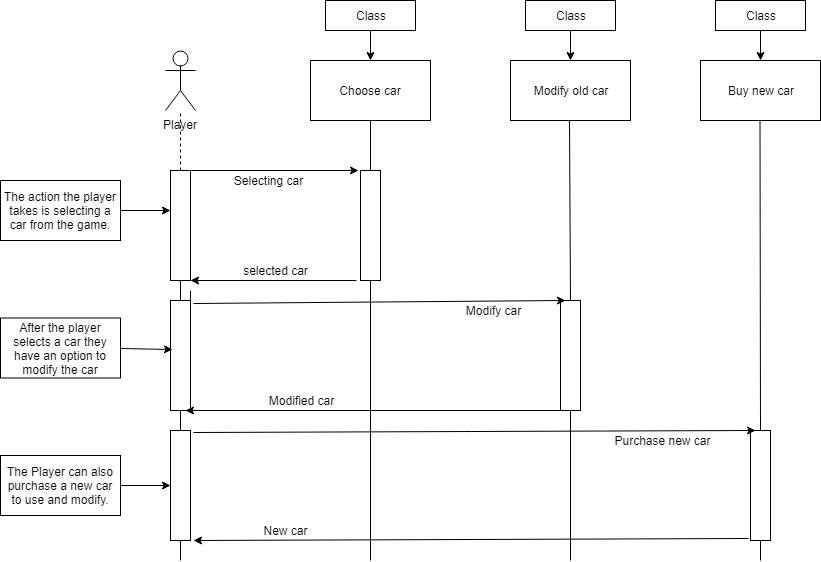

The diagram above was exported from draw.io. Its source (the exported page's mxGraphModel, read from the mxfile embedded in the PNG):
<mxGraphModel dx="754" dy="659" grid="1" gridSize="10" guides="1" tooltips="1" connect="1" arrows="1" fold="1" page="1" pageScale="1" pageWidth="850" pageHeight="1100" math="0" shadow="0">
  <root>
    <mxCell id="0" />
    <mxCell id="1" parent="0" />
    <mxCell id="HiUtj0Jwrrh1s9w1fNk5-1" value="" style="endArrow=classic;html=1;exitX=0.75;exitY=0;exitDx=0;exitDy=0;entryX=-0.1;entryY=0;entryDx=0;entryDy=0;entryPerimeter=0;" parent="1" source="HiUtj0Jwrrh1s9w1fNk5-3" target="HiUtj0Jwrrh1s9w1fNk5-7" edge="1">
      <mxGeometry width="50" height="50" relative="1" as="geometry">
        <mxPoint x="260" y="270" as="sourcePoint" />
        <mxPoint x="320" y="230" as="targetPoint" />
      </mxGeometry>
    </mxCell>
    <mxCell id="HiUtj0Jwrrh1s9w1fNk5-3" value="" style="rounded=0;whiteSpace=wrap;html=1;" parent="1" vertex="1">
      <mxGeometry x="190" y="230" width="20" height="110" as="geometry" />
    </mxCell>
    <mxCell id="HiUtj0Jwrrh1s9w1fNk5-5" value="" style="endArrow=none;html=1;entryX=0.5;entryY=1;entryDx=0;entryDy=0;" parent="1" target="HiUtj0Jwrrh1s9w1fNk5-3" edge="1">
      <mxGeometry width="50" height="50" relative="1" as="geometry">
        <mxPoint x="200" y="360" as="sourcePoint" />
        <mxPoint x="130" y="360" as="targetPoint" />
      </mxGeometry>
    </mxCell>
    <mxCell id="HiUtj0Jwrrh1s9w1fNk5-6" value="" style="endArrow=classic;html=1;exitX=-0.2;exitY=1;exitDx=0;exitDy=0;exitPerimeter=0;" parent="1" source="HiUtj0Jwrrh1s9w1fNk5-7" edge="1">
      <mxGeometry width="50" height="50" relative="1" as="geometry">
        <mxPoint x="320" y="340" as="sourcePoint" />
        <mxPoint x="210" y="340" as="targetPoint" />
      </mxGeometry>
    </mxCell>
    <mxCell id="HiUtj0Jwrrh1s9w1fNk5-7" value="" style="rounded=0;whiteSpace=wrap;html=1;" parent="1" vertex="1">
      <mxGeometry x="380" y="230" width="20" height="110" as="geometry" />
    </mxCell>
    <mxCell id="HiUtj0Jwrrh1s9w1fNk5-13" value="Player" style="shape=umlActor;verticalLabelPosition=bottom;labelBackgroundColor=#ffffff;verticalAlign=top;html=1;outlineConnect=0;" parent="1" vertex="1">
      <mxGeometry x="185" y="110" width="30" height="60" as="geometry" />
    </mxCell>
    <mxCell id="HiUtj0Jwrrh1s9w1fNk5-15" value="Choose car" style="rounded=0;whiteSpace=wrap;html=1;" parent="1" vertex="1">
      <mxGeometry x="330" y="120" width="120" height="60" as="geometry" />
    </mxCell>
    <mxCell id="HiUtj0Jwrrh1s9w1fNk5-16" value="Modify old car" style="rounded=0;whiteSpace=wrap;html=1;" parent="1" vertex="1">
      <mxGeometry x="530" y="120" width="120" height="60" as="geometry" />
    </mxCell>
    <mxCell id="HiUtj0Jwrrh1s9w1fNk5-17" value="Buy new car" style="rounded=0;whiteSpace=wrap;html=1;" parent="1" vertex="1">
      <mxGeometry x="720" y="120" width="120" height="60" as="geometry" />
    </mxCell>
    <mxCell id="AvdycMcBrKdT9zVHJhVS-1" value="" style="rounded=0;whiteSpace=wrap;html=1;" parent="1" vertex="1">
      <mxGeometry x="190" y="360" width="20" height="110" as="geometry" />
    </mxCell>
    <mxCell id="AvdycMcBrKdT9zVHJhVS-2" value="" style="rounded=0;whiteSpace=wrap;html=1;" parent="1" vertex="1">
      <mxGeometry x="580" y="360" width="20" height="110" as="geometry" />
    </mxCell>
    <mxCell id="AvdycMcBrKdT9zVHJhVS-3" value="" style="endArrow=none;html=1;entryX=0.5;entryY=1;entryDx=0;entryDy=0;exitX=0.5;exitY=0;exitDx=0;exitDy=0;" parent="1" source="HiUtj0Jwrrh1s9w1fNk5-7" target="HiUtj0Jwrrh1s9w1fNk5-15" edge="1">
      <mxGeometry width="50" height="50" relative="1" as="geometry">
        <mxPoint x="190" y="540" as="sourcePoint" />
        <mxPoint x="240" y="490" as="targetPoint" />
      </mxGeometry>
    </mxCell>
    <mxCell id="AvdycMcBrKdT9zVHJhVS-4" value="" style="endArrow=none;html=1;entryX=0.5;entryY=1;entryDx=0;entryDy=0;exitX=0.5;exitY=0;exitDx=0;exitDy=0;" parent="1" source="AvdycMcBrKdT9zVHJhVS-2" edge="1">
      <mxGeometry width="50" height="50" relative="1" as="geometry">
        <mxPoint x="589" y="230" as="sourcePoint" />
        <mxPoint x="589" y="180" as="targetPoint" />
      </mxGeometry>
    </mxCell>
    <mxCell id="AvdycMcBrKdT9zVHJhVS-5" value="" style="endArrow=classic;html=1;entryX=0.25;entryY=0;entryDx=0;entryDy=0;exitX=1.15;exitY=0.027;exitDx=0;exitDy=0;exitPerimeter=0;" parent="1" source="AvdycMcBrKdT9zVHJhVS-1" target="AvdycMcBrKdT9zVHJhVS-2" edge="1">
      <mxGeometry width="50" height="50" relative="1" as="geometry">
        <mxPoint x="190" y="540" as="sourcePoint" />
        <mxPoint x="240" y="490" as="targetPoint" />
      </mxGeometry>
    </mxCell>
    <mxCell id="AvdycMcBrKdT9zVHJhVS-6" value="" style="endArrow=classic;html=1;exitX=0.25;exitY=1;exitDx=0;exitDy=0;entryX=0.75;entryY=1;entryDx=0;entryDy=0;" parent="1" source="AvdycMcBrKdT9zVHJhVS-2" target="AvdycMcBrKdT9zVHJhVS-1" edge="1">
      <mxGeometry width="50" height="50" relative="1" as="geometry">
        <mxPoint x="180" y="620" as="sourcePoint" />
        <mxPoint x="230" y="570" as="targetPoint" />
      </mxGeometry>
    </mxCell>
    <mxCell id="AvdycMcBrKdT9zVHJhVS-7" value="" style="endArrow=none;html=1;entryX=0.5;entryY=1;entryDx=0;entryDy=0;" parent="1" edge="1">
      <mxGeometry width="50" height="50" relative="1" as="geometry">
        <mxPoint x="780" y="490" as="sourcePoint" />
        <mxPoint x="779.5" y="180" as="targetPoint" />
      </mxGeometry>
    </mxCell>
    <mxCell id="AvdycMcBrKdT9zVHJhVS-8" value="" style="endArrow=none;html=1;entryX=0.5;entryY=1;entryDx=0;entryDy=0;" parent="1" edge="1">
      <mxGeometry width="50" height="50" relative="1" as="geometry">
        <mxPoint x="210" y="370" as="sourcePoint" />
        <mxPoint x="210" y="350" as="targetPoint" />
      </mxGeometry>
    </mxCell>
    <mxCell id="AvdycMcBrKdT9zVHJhVS-10" value="" style="endArrow=none;html=1;entryX=0.5;entryY=1;entryDx=0;entryDy=0;" parent="1" target="AvdycMcBrKdT9zVHJhVS-1" edge="1">
      <mxGeometry width="50" height="50" relative="1" as="geometry">
        <mxPoint x="200" y="490" as="sourcePoint" />
        <mxPoint x="140" y="530" as="targetPoint" />
      </mxGeometry>
    </mxCell>
    <mxCell id="AvdycMcBrKdT9zVHJhVS-11" value="" style="rounded=0;whiteSpace=wrap;html=1;" parent="1" vertex="1">
      <mxGeometry x="190" y="490" width="20" height="110" as="geometry" />
    </mxCell>
    <mxCell id="AvdycMcBrKdT9zVHJhVS-12" value="" style="rounded=0;whiteSpace=wrap;html=1;" parent="1" vertex="1">
      <mxGeometry x="770" y="490" width="20" height="110" as="geometry" />
    </mxCell>
    <mxCell id="AvdycMcBrKdT9zVHJhVS-13" value="" style="endArrow=classic;html=1;exitX=-0.1;exitY=0.982;exitDx=0;exitDy=0;entryX=1.15;entryY=1;entryDx=0;entryDy=0;entryPerimeter=0;exitPerimeter=0;" parent="1" source="AvdycMcBrKdT9zVHJhVS-12" target="AvdycMcBrKdT9zVHJhVS-11" edge="1">
      <mxGeometry width="50" height="50" relative="1" as="geometry">
        <mxPoint x="595" y="480" as="sourcePoint" />
        <mxPoint x="215" y="480" as="targetPoint" />
      </mxGeometry>
    </mxCell>
    <mxCell id="AvdycMcBrKdT9zVHJhVS-14" value="" style="endArrow=classic;html=1;exitX=1.15;exitY=0.018;exitDx=0;exitDy=0;entryX=0.25;entryY=0;entryDx=0;entryDy=0;exitPerimeter=0;" parent="1" source="AvdycMcBrKdT9zVHJhVS-11" target="AvdycMcBrKdT9zVHJhVS-12" edge="1">
      <mxGeometry width="50" height="50" relative="1" as="geometry">
        <mxPoint x="605" y="490" as="sourcePoint" />
        <mxPoint x="225" y="490" as="targetPoint" />
      </mxGeometry>
    </mxCell>
    <mxCell id="AvdycMcBrKdT9zVHJhVS-15" value="Selecting car" style="text;html=1;strokeColor=none;fillColor=none;align=center;verticalAlign=middle;whiteSpace=wrap;rounded=0;" parent="1" vertex="1">
      <mxGeometry x="245" y="230" width="85" height="20" as="geometry" />
    </mxCell>
    <mxCell id="AvdycMcBrKdT9zVHJhVS-16" value="selected car" style="text;html=1;strokeColor=none;fillColor=none;align=center;verticalAlign=middle;whiteSpace=wrap;rounded=0;" parent="1" vertex="1">
      <mxGeometry x="252.5" y="320" width="85" height="20" as="geometry" />
    </mxCell>
    <mxCell id="AvdycMcBrKdT9zVHJhVS-17" value="Modify car" style="text;html=1;strokeColor=none;fillColor=none;align=center;verticalAlign=middle;whiteSpace=wrap;rounded=0;" parent="1" vertex="1">
      <mxGeometry x="470" y="360" width="85" height="20" as="geometry" />
    </mxCell>
    <mxCell id="AvdycMcBrKdT9zVHJhVS-18" value="Modified car" style="text;html=1;strokeColor=none;fillColor=none;align=center;verticalAlign=middle;whiteSpace=wrap;rounded=0;" parent="1" vertex="1">
      <mxGeometry x="277.5" y="450" width="85" height="20" as="geometry" />
    </mxCell>
    <mxCell id="AvdycMcBrKdT9zVHJhVS-19" value="Purchase new car" style="text;html=1;strokeColor=none;fillColor=none;align=center;verticalAlign=middle;whiteSpace=wrap;rounded=0;" parent="1" vertex="1">
      <mxGeometry x="630" y="490" width="105" height="20" as="geometry" />
    </mxCell>
    <mxCell id="AvdycMcBrKdT9zVHJhVS-20" value="New car" style="text;html=1;strokeColor=none;fillColor=none;align=center;verticalAlign=middle;whiteSpace=wrap;rounded=0;" parent="1" vertex="1">
      <mxGeometry x="252.5" y="580" width="105" height="20" as="geometry" />
    </mxCell>
    <mxCell id="HnbavTG1TdUwnoWqQEtE-1" value="" style="endArrow=none;dashed=1;html=1;" parent="1" target="HiUtj0Jwrrh1s9w1fNk5-13" edge="1">
      <mxGeometry width="50" height="50" relative="1" as="geometry">
        <mxPoint x="200" y="230" as="sourcePoint" />
        <mxPoint x="240" y="630" as="targetPoint" />
      </mxGeometry>
    </mxCell>
    <mxCell id="HnbavTG1TdUwnoWqQEtE-6" value="" style="endArrow=none;html=1;entryX=0.5;entryY=1;entryDx=0;entryDy=0;" parent="1" target="HiUtj0Jwrrh1s9w1fNk5-7" edge="1">
      <mxGeometry width="50" height="50" relative="1" as="geometry">
        <mxPoint x="390" y="620" as="sourcePoint" />
        <mxPoint x="400" y="190" as="targetPoint" />
      </mxGeometry>
    </mxCell>
    <mxCell id="HnbavTG1TdUwnoWqQEtE-7" value="" style="endArrow=none;html=1;entryX=0.5;entryY=1;entryDx=0;entryDy=0;" parent="1" target="AvdycMcBrKdT9zVHJhVS-2" edge="1">
      <mxGeometry width="50" height="50" relative="1" as="geometry">
        <mxPoint x="590" y="620" as="sourcePoint" />
        <mxPoint x="599" y="190" as="targetPoint" />
      </mxGeometry>
    </mxCell>
    <mxCell id="HnbavTG1TdUwnoWqQEtE-8" value="" style="endArrow=none;html=1;entryX=0.5;entryY=1;entryDx=0;entryDy=0;" parent="1" target="AvdycMcBrKdT9zVHJhVS-11" edge="1">
      <mxGeometry width="50" height="50" relative="1" as="geometry">
        <mxPoint x="200" y="620" as="sourcePoint" />
        <mxPoint x="240" y="610" as="targetPoint" />
      </mxGeometry>
    </mxCell>
    <mxCell id="HnbavTG1TdUwnoWqQEtE-9" value="" style="endArrow=none;html=1;entryX=0.5;entryY=1;entryDx=0;entryDy=0;" parent="1" target="AvdycMcBrKdT9zVHJhVS-12" edge="1">
      <mxGeometry width="50" height="50" relative="1" as="geometry">
        <mxPoint x="780" y="620" as="sourcePoint" />
        <mxPoint x="210" y="610" as="targetPoint" />
      </mxGeometry>
    </mxCell>
    <mxCell id="HnbavTG1TdUwnoWqQEtE-12" value="The action the player takes is selecting a car from the game." style="rounded=0;whiteSpace=wrap;html=1;" parent="1" vertex="1">
      <mxGeometry x="20" y="240" width="120" height="60" as="geometry" />
    </mxCell>
    <mxCell id="HnbavTG1TdUwnoWqQEtE-13" value="After the player selects a car they have an option to modify the car" style="rounded=0;whiteSpace=wrap;html=1;" parent="1" vertex="1">
      <mxGeometry x="20" y="377.5" width="120" height="60" as="geometry" />
    </mxCell>
    <mxCell id="HnbavTG1TdUwnoWqQEtE-14" value="The Player can also purchase a new car to use and modify." style="rounded=0;whiteSpace=wrap;html=1;" parent="1" vertex="1">
      <mxGeometry x="20" y="515" width="120" height="60" as="geometry" />
    </mxCell>
    <mxCell id="HnbavTG1TdUwnoWqQEtE-15" value="" style="endArrow=classic;html=1;entryX=0;entryY=0.364;entryDx=0;entryDy=0;exitX=1;exitY=0.5;exitDx=0;exitDy=0;entryPerimeter=0;" parent="1" source="HnbavTG1TdUwnoWqQEtE-12" target="HiUtj0Jwrrh1s9w1fNk5-3" edge="1">
      <mxGeometry width="50" height="50" relative="1" as="geometry">
        <mxPoint x="20" y="690" as="sourcePoint" />
        <mxPoint x="70" y="640" as="targetPoint" />
      </mxGeometry>
    </mxCell>
    <mxCell id="HnbavTG1TdUwnoWqQEtE-16" value="" style="endArrow=classic;html=1;entryX=0.1;entryY=0.445;entryDx=0;entryDy=0;exitX=1;exitY=0.5;exitDx=0;exitDy=0;entryPerimeter=0;" parent="1" source="HnbavTG1TdUwnoWqQEtE-13" target="AvdycMcBrKdT9zVHJhVS-1" edge="1">
      <mxGeometry width="50" height="50" relative="1" as="geometry">
        <mxPoint x="150" y="280" as="sourcePoint" />
        <mxPoint x="200" y="280" as="targetPoint" />
      </mxGeometry>
    </mxCell>
    <mxCell id="HnbavTG1TdUwnoWqQEtE-17" value="" style="endArrow=classic;html=1;entryX=0;entryY=0.5;entryDx=0;entryDy=0;exitX=1;exitY=0.5;exitDx=0;exitDy=0;" parent="1" source="HnbavTG1TdUwnoWqQEtE-14" target="AvdycMcBrKdT9zVHJhVS-11" edge="1">
      <mxGeometry width="50" height="50" relative="1" as="geometry">
        <mxPoint x="160" y="290" as="sourcePoint" />
        <mxPoint x="210" y="290" as="targetPoint" />
      </mxGeometry>
    </mxCell>
    <mxCell id="HnbavTG1TdUwnoWqQEtE-18" value="Class" style="rounded=0;whiteSpace=wrap;html=1;" parent="1" vertex="1">
      <mxGeometry x="345" y="60" width="90" height="30" as="geometry" />
    </mxCell>
    <mxCell id="HnbavTG1TdUwnoWqQEtE-19" value="Class" style="rounded=0;whiteSpace=wrap;html=1;" parent="1" vertex="1">
      <mxGeometry x="735" y="60" width="90" height="30" as="geometry" />
    </mxCell>
    <mxCell id="HnbavTG1TdUwnoWqQEtE-20" value="Class" style="rounded=0;whiteSpace=wrap;html=1;" parent="1" vertex="1">
      <mxGeometry x="545" y="60" width="90" height="30" as="geometry" />
    </mxCell>
    <mxCell id="HnbavTG1TdUwnoWqQEtE-21" value="" style="endArrow=classic;html=1;exitX=0.5;exitY=1;exitDx=0;exitDy=0;" parent="1" source="HnbavTG1TdUwnoWqQEtE-18" target="HiUtj0Jwrrh1s9w1fNk5-15" edge="1">
      <mxGeometry width="50" height="50" relative="1" as="geometry">
        <mxPoint x="150" y="280" as="sourcePoint" />
        <mxPoint x="200" y="280" as="targetPoint" />
      </mxGeometry>
    </mxCell>
    <mxCell id="HnbavTG1TdUwnoWqQEtE-22" value="" style="endArrow=classic;html=1;exitX=0.5;exitY=1;exitDx=0;exitDy=0;" parent="1" source="HnbavTG1TdUwnoWqQEtE-20" target="HiUtj0Jwrrh1s9w1fNk5-16" edge="1">
      <mxGeometry width="50" height="50" relative="1" as="geometry">
        <mxPoint x="400" y="100" as="sourcePoint" />
        <mxPoint x="400" y="130" as="targetPoint" />
      </mxGeometry>
    </mxCell>
    <mxCell id="HnbavTG1TdUwnoWqQEtE-23" value="" style="endArrow=classic;html=1;exitX=0.5;exitY=1;exitDx=0;exitDy=0;entryX=0.5;entryY=0;entryDx=0;entryDy=0;" parent="1" source="HnbavTG1TdUwnoWqQEtE-19" target="HiUtj0Jwrrh1s9w1fNk5-17" edge="1">
      <mxGeometry width="50" height="50" relative="1" as="geometry">
        <mxPoint x="410" y="110" as="sourcePoint" />
        <mxPoint x="410" y="140" as="targetPoint" />
      </mxGeometry>
    </mxCell>
  </root>
</mxGraphModel>